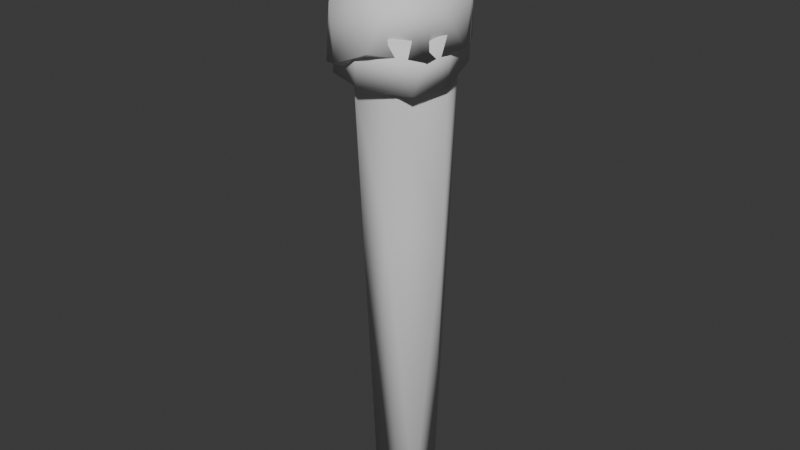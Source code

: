 # Source: torch.blend  (saved by Blender 5.0.119; exported with 4.5.12 LTS)
import bpy
from mathutils import Matrix  # noqa: F401  (used for matrix-valued properties, if any)

bpy.ops.wm.read_factory_settings(use_empty=True)
scene = bpy.context.scene
scene.name = 'Scene'

# ---- collections
col_collection = bpy.data.collections.new('Collection'); scene.collection.children.link(col_collection)

# ---- world
world_world = bpy.data.worlds.new('World'); scene.world = world_world
world_world.use_nodes = True; world_world.node_tree.nodes.clear()
_N = world_world.node_tree.nodes; _L = world_world.node_tree.links
n0 = _N.new('ShaderNodeOutputWorld'); n0.name = 'World Output'; n0.location = (200, 100)
n1 = _N.new('ShaderNodeBackground'); n1.name = 'Background'; n1.location = (-200, 100)
n1.inputs[0].default_value = (0.05088, 0.05088, 0.05088, 1.0)
_L.new(n1.outputs[0], n0.inputs[0])
n0.is_active_output = True
world_world.color = (0.05088, 0.05088, 0.05088)
world_world.sun_shadow_jitter_overblur = 0.0

# ---- meshes
me_cylinder = bpy.data.meshes.new('Cylinder')
me_cylinder.from_pydata([(1.668, 0.3755, -2.454), (0.3528, -1.481, -2.168), (-1.075, 1.956, -2.427), (1.18, -1.79, 4.115), (-0.9408, -1.749, 3.635), (-1.986, 0.04905, 0.9029), (-0.8033, 1.924, 4.033), (-0.002477, 2.346, 9.641), (1.244, 0.5603, 10.61), (1.521, 1.635, 9.679), (2.242, -0.165, 9.567), (0.4939, -1.07, 10.61), (1.423, -1.598, 9.615), (-0.4436, -2.113, 9.594), (-1.191, -0.4487, 10.61), (-2.179, -0.589, 9.622), (-0.517, 1.371, 10.61), (-1.706, 1.53, 9.616), (0.9913, 0.9159, -15.35), (1.084, -0.5935, -15.14), (0.4357, -0.9667, -15.41), (-1.111, -0.4887, -15.35), (-0.7036, 1.178, -15.34)], [], [(3, 1, 0), (6, 9, 2), (9, 8, 10), (12, 11, 13), (13, 11, 14), (6, 7, 9), (13, 4, 3), (17, 6, 5), (22, 2, 18), (18, 0, 19), (1, 20, 19), (2, 5, 6), (1, 3, 4), (10, 3, 0), (11, 12, 10, 8), (14, 16, 17, 15), (15, 13, 14), (11, 8, 16, 14), (7, 17, 16), (20, 21, 22, 18), (0, 9, 10), (3, 10, 12), (3, 12, 13), (13, 15, 4), (15, 17, 5), (17, 7, 6), (8, 9, 7, 16), (19, 20, 18), (21, 20, 1, 4), (18, 2, 9), (18, 9, 0), (19, 0, 1), (22, 21, 5, 2), (4, 15, 21), (15, 5, 21)])
me_cylinder.polygons.foreach_set('use_smooth', [True] * 35)
_uv = me_cylinder.uv_layers.new(name='UVMap')
_uv.uv.foreach_set('vector', [0.3663, 0.2418, 0.3604, 0.4765, 0.2771, 0.4834, 0.169, 0.2432, 0.2525, 0.03206, 0.1622, 0.483, 0.2525, 0.03348, 0.2943, 2.389e-08, 0.3022, 0.03657, 1.695e-08, 0.03501, 0.03813, 8.545e-08, 0.06636, 0.03766, 0.5933, 0.4961, 0.6164, 0.4493, 0.6611, 0.4988, 0.169, 0.2432, 0.1912, 0.03367, 0.2525, 0.03206, 0.06636, 0.03766, 0.07759, 0.2599, 8.44e-09, 0.2392, 0.4468, 0.001313, 0.467, 0.2098, 0.3859, 0.3241, 0.1891, 0.963, 0.1622, 0.483, 0.2525, 0.9622, 0.2525, 0.9628, 0.2771, 0.4834, 0.3024, 0.9553, 0.3604, 0.4765, 0.3246, 0.9669, 0.3024, 0.9553, 0.4614, 0.4493, 0.3859, 0.3241, 0.467, 0.2098, 0.02264, 0.4738, 8.44e-09, 0.2392, 0.07759, 0.2599, 0.3022, 0.03657, 0.3663, 0.2418, 0.2771, 0.4834, 0.6164, 0.4493, 0.5853, 0.4246, 0.6234, 0.3765, 0.6622, 0.4009, 0.6611, 0.4988, 0.7145, 0.4504, 0.7364, 0.4892, 0.6699, 0.5348, 0.1373, 0.04079, 0.06636, 0.03766, 0.103, 0.002981, 0.6164, 0.4493, 0.6622, 0.4009, 0.7145, 0.4504, 0.6611, 0.4988, 0.1912, 0.03367, 0.1373, 0.03775, 0.1811, 4.887e-08, 0.8076, 0.8878, 0.8038, 0.9459, 0.7401, 0.9459, 0.7347, 0.884, 0.2771, 0.4834, 0.2525, 0.03348, 0.3022, 0.03657, 0.3663, 0.2418, 0.3022, 0.03657, 0.3632, 0.03722, 8.44e-09, 0.2392, 1.695e-08, 0.03501, 0.06636, 0.03766, 0.06636, 0.03766, 0.1373, 0.04079, 0.07759, 0.2599, 0.3663, 3.967e-08, 0.4468, 0.001313, 0.3859, 0.3241, 0.1373, 0.03775, 0.1912, 0.03367, 0.169, 0.2432, 0.6622, 0.4009, 0.6954, 0.3765, 0.741, 0.4192, 0.7145, 0.4504, 0.7883, 0.866, 0.8076, 0.8878, 0.7347, 0.884, 0.06173, 0.966, 0.002491, 0.9655, 0.02264, 0.4738, 0.07759, 0.2599, 0.2525, 0.9622, 0.1622, 0.483, 0.2525, 0.03206, 0.2525, 0.9628, 0.2525, 0.03348, 0.2771, 0.4834, 0.3024, 0.9553, 0.2771, 0.4834, 0.3604, 0.4765, 0.43, 0.929, 0.3663, 0.9284, 0.3859, 0.3241, 0.4614, 0.4493, 0.07759, 0.2599, 0.1373, 0.04079, 0.06173, 0.966, 0.3663, 3.967e-08, 0.3859, 0.3241, 0.3663, 0.9284])
me_cylinder.update()
me_cylinder_001 = bpy.data.meshes.new('Cylinder.001')
me_cylinder_001.from_pydata([(1.507, 1.311, -0.3081), (1.921, -0.04138, -0.4675), (1.983, -1.197, -0.4059), (0.5872, -2.312, -0.3362), (-0.3944, -2.233, -0.7414), (-1.596, -1.558, -1.599), (-2.187, -0.3317, -0.413), (-1.445, 1.422, 0.01901), (0.2557, 2.141, -0.3859), (-0.5302, 2.052, 3.536), (0.8588, 1.202, 4.094), (0.7442, 1.945, 3.468), (1.616, 0.2951, 4.04), (1.874, 0.6817, 3.511), (1.424, -1.05, 4.034), (1.926, -1.406, 3.347), (0.003808, -1.789, 4.022), (0.2074, -2.354, 3.461), (-1.284, -1.003, 3.617), (-1.232, -1.821, 2.209), (-1.586, -0.2666, 4.079), (-2.182, -0.5077, 3.259), (-1.339, 0.5637, 4.282), (-1.829, 0.857, 3.814), (-0.5213, 1.401, 4.159)], [], [(13, 10, 12), (17, 16, 19), (21, 18, 20), (23, 20, 22), (11, 0, 8), (0, 13, 1), (15, 3, 2), (3, 17, 4), (21, 6, 5), (23, 7, 6), (7, 9, 8), (24, 10, 11, 9), (4, 5, 6, 7, 8, 0, 1, 2, 3), (12, 14, 15, 13), (13, 11, 10), (14, 16, 17, 15), (24, 9, 23, 22), (19, 16, 18), (21, 19, 18), (23, 21, 20), (24, 22, 20, 18, 16, 14, 12, 10), (15, 2, 1, 13), (9, 11, 8), (11, 13, 0), (19, 5, 4, 17), (15, 17, 3), (19, 21, 5), (21, 23, 6), (7, 23, 9)])
me_cylinder_001.polygons.foreach_set('use_smooth', [True] * 29)
_uv = me_cylinder_001.uv_layers.new(name='UVMap')
_uv.uv.foreach_set('vector', [0.5628, 0.2317, 0.5248, 0.2064, 0.5686, 0.2101, 0.7739, 0.1211, 0.7958, 0.1113, 0.8214, 0.1509, 0.8836, 0.142, 0.8485, 0.1285, 0.8773, 0.1174, 0.9136, 0.09705, 0.8773, 0.1174, 0.8945, 0.08956, 0.4999, 0.2305, 0.5307, 0.3716, 0.4774, 0.3702, 0.5307, 0.3716, 0.5628, 0.2317, 0.5791, 0.3765, 0.4721, 0.4022, 0.5331, 0.5385, 0.467, 0.5416, 0.5331, 0.5385, 0.5447, 0.3974, 0.5619, 0.5533, 0.5123, 0.02881, 0.5067, 0.1652, 0.467, 0.2064, 0.5661, 0.01268, 0.5784, 0.1553, 0.5067, 0.1652, 0.5784, 0.1553, 0.6225, 0.02823, 0.6225, 0.1747, 0.8969, 0.04659, 0.857, 0.01356, 0.8789, 1.081e-08, 0.9136, 0.03237, 0.6217, 0.842, 0.5853, 0.8065, 0.5853, 0.7514, 0.6352, 0.6989, 0.7017, 0.6985, 0.7347, 0.7433, 0.7311, 0.796, 0.7187, 0.8364, 0.6563, 0.856, 0.5686, 0.2101, 0.6028, 0.2064, 0.6239, 0.2334, 0.5628, 0.2317, 0.5628, 0.2317, 0.4999, 0.2305, 0.5248, 0.2064, 0.48, 0.3765, 0.5391, 0.3765, 0.5447, 0.3974, 0.4721, 0.4022, 0.8969, 0.04659, 0.9136, 0.03237, 0.9136, 0.09705, 0.8945, 0.08956, 0.8214, 0.1509, 0.7958, 0.1113, 0.8485, 0.1285, 0.8836, 0.142, 0.8214, 0.1509, 0.8485, 0.1285, 0.5661, 0.01268, 0.5123, 0.02881, 0.5304, -1.368e-09, 0.8969, 0.04659, 0.8945, 0.08956, 0.8773, 0.1174, 0.8485, 0.1285, 0.7958, 0.1113, 0.7809, 0.05377, 0.8131, 0.01521, 0.857, 0.01356, 0.6239, 0.2334, 0.6139, 0.372, 0.5791, 0.3765, 0.5628, 0.2317, 0.467, 0.222, 0.4999, 0.2305, 0.4774, 0.3702, 0.4999, 0.2305, 0.5628, 0.2317, 0.5307, 0.3716, 0.5784, 0.4435, 0.5853, 0.5849, 0.5619, 0.5533, 0.5447, 0.3974, 0.4721, 0.4022, 0.5447, 0.3974, 0.5331, 0.5385, 0.4742, 0.0652, 0.5123, 0.02881, 0.467, 0.2064, 0.5123, 0.02881, 0.5661, 0.01268, 0.5067, 0.1652, 0.5784, 0.1553, 0.5661, 0.01268, 0.6225, 0.02823])
me_cylinder_001.update()
me_cylinder_002 = bpy.data.meshes.new('Cylinder.002')
me_cylinder_002.from_pydata([(0.4193, 2.192, 2.194), (1.584, 1.364, 2.221), (1.934, -0.02717, 1.89), (1.982, -1.022, 2.065), (1.163, -1.956, 2.217), (-0.1262, -2.213, 2.136), (-1.404, -1.691, 1.512), (-2.224, -0.0428, 2.218), (-1.14, 1.839, 2.557), (0.07699, 1.588, -2.228), (1.563, 1.439, -1.473), (2.025, -0.2373, -1.746), (1.487, 0.6147, -2.224), (1.712, -1.564, -1.55), (0.02267, -2.239, -1.583), (0.9837, -1.369, -2.211), (-1.513, -1.608, -2.245), (-1.342, -0.9454, -2.291), (-2.213, -0.1991, -1.485), (-1.606, 1.379, -1.09), (-1.401, 0.6242, -1.972), (0.01529, 2.294, -1.561)], [], [(11, 12, 10), (11, 15, 12), (16, 15, 14), (18, 20, 17), (3, 13, 11), (4, 14, 13), (7, 19, 18), (19, 8, 21), (2, 1, 0, 8, 7, 6, 5, 4, 3), (9, 21, 10, 12), (20, 19, 21, 9), (11, 13, 15), (13, 14, 15), (16, 17, 15), (16, 18, 17), (18, 19, 20), (10, 21, 0, 1), (20, 9, 12, 15, 17), (21, 8, 0), (2, 11, 10, 1), (6, 16, 14, 5), (2, 3, 11), (3, 4, 13), (14, 4, 5), (18, 16, 6, 7), (7, 8, 19)])
me_cylinder_002.polygons.foreach_set('use_smooth', [True] * 26)
_uv = me_cylinder_002.uv_layers.new(name='UVMap')
_uv.uv.foreach_set('vector', [0.6861, 0.6777, 0.6534, 0.6985, 0.6222, 0.6713, 0.758, 0.66, 0.7589, 0.6032, 0.7941, 0.6706, 0.8222, 0.5348, 0.7589, 0.6032, 0.7639, 0.5549, 0.8763, 0.556, 0.8743, 0.5992, 0.8338, 0.5574, 0.7097, 0.5366, 0.7338, 0.6705, 0.6861, 0.6777, 0.7801, 0.3666, 0.8207, 0.5087, 0.7534, 0.5061, 0.8682, 0.3794, 0.9195, 0.4982, 0.8789, 0.5166, 0.9195, 0.4982, 0.9295, 0.3613, 0.9892, 0.5095, 0.6225, 0.09278, 0.6248, 0.03864, 0.661, 7.098e-05, 0.7203, 6.502e-09, 0.7739, 0.06129, 0.7565, 0.1295, 0.7137, 0.1558, 0.6648, 0.1558, 0.6281, 0.1286, 0.8572, 0.6627, 0.8763, 0.6802, 0.8122, 0.6948, 0.7941, 0.6706, 0.9195, 0.5311, 0.9195, 0.4982, 0.9892, 0.5095, 0.9842, 0.5348, 0.758, 0.66, 0.7338, 0.6153, 0.7589, 0.6032, 0.7534, 0.5061, 0.8207, 0.5087, 0.7768, 0.5314, 0.8222, 0.5348, 0.8338, 0.5574, 0.7589, 0.6032, 0.8222, 0.5348, 0.8763, 0.556, 0.8338, 0.5574, 0.8789, 0.5166, 0.9195, 0.4982, 0.9195, 0.5311, 0.6222, 0.6713, 0.5853, 0.682, 0.5853, 0.5416, 0.6199, 0.5348, 0.8743, 0.5992, 0.8572, 0.6627, 0.7941, 0.6706, 0.7589, 0.6032, 0.8338, 0.5574, 0.9892, 0.5095, 0.9295, 0.3613, 0.9892, 0.3694, 0.673, 0.5442, 0.6861, 0.6777, 0.6222, 0.6713, 0.6199, 0.5348, 0.8682, 0.3952, 0.8682, 0.5348, 0.8207, 0.5087, 0.8287, 0.3707, 0.673, 0.5442, 0.7097, 0.5366, 0.6861, 0.6777, 0.741, 0.3718, 0.7801, 0.3666, 0.7534, 0.5061, 0.8207, 0.5087, 0.7801, 0.3666, 0.8287, 0.3707, 0.937, 0.8362, 0.8797, 0.8666, 0.8697, 0.7273, 0.937, 0.6985, 0.8682, 0.3794, 0.9295, 0.3613, 0.9195, 0.4982])
me_cylinder_002.update()
me_cylinder_003 = bpy.data.meshes.new('Cylinder.003')
me_cylinder_003.from_pydata([(0.2371, 2.168, -0.8099), (-0.06399, 1.868, -1.154), (1.214, 1.676, -0.7308), (1.388, 0.9682, 3.358), (0.4243, 2.228, 2.895), (1.134, 1.323, -1.059), (1.88, 0.485, -0.8466), (1.679, -0.6588, 3.191), (1.742, 0.8731, 3.008), (1.677, 0.224, -1.189), (1.924, -1.08, 2.846), (1.816, -1.089, -1.107), (0.6406, -2.229, -0.7143), (0.2929, -1.991, 3.259), (1.329, -1.87, 2.93), (0.2964, -1.904, -1.181), (-0.7707, -2.015, -1.936), (0.09266, -2.256, 2.871), (-0.6462, -1.71, -2.142), (-1.414, -1.594, 1.284), (-1.625, -1.44, -2.341), (-1.392, -1.183, -2.424), (-2.103, -0.4333, 2.824), (-2.195, 0.1993, -0.6221), (-1.8, -0.2946, -1.208), (-1.767, 0.2072, 3.449), (-2.131, 0.2627, 3.069), (-1.028, 1.404, 3.555), (-0.7907, 2.014, -0.6124), (-1.456, 0.9945, -0.807), (-1.288, 1.613, 3.273), (0.3344, 1.843, 3.262)], [], [(4, 31, 3), (6, 5, 2), (6, 11, 9), (10, 7, 14), (26, 22, 25), (23, 29, 24), (0, 1, 28), (28, 4, 0), (4, 2, 0), (8, 6, 2), (10, 11, 6), (14, 12, 11), (12, 17, 16), (16, 19, 20), (22, 23, 20), (30, 28, 23), (15, 12, 16, 18), (8, 4, 3), (6, 9, 5), (8, 3, 7), (10, 8, 7), (11, 12, 15), (14, 7, 13), (17, 14, 13), (18, 16, 20, 21), (17, 13, 19), (24, 21, 20, 23), (1, 0, 2, 5), (25, 27, 30, 26), (31, 4, 30, 27), (23, 28, 29), (28, 1, 29), (21, 24, 29, 1, 5, 9, 11, 15, 18), (3, 31, 27, 25, 22, 19, 13, 7), (4, 8, 2), (6, 8, 10), (10, 14, 11), (14, 17, 12), (16, 17, 19), (19, 22, 20), (22, 26, 23), (26, 30, 23), (28, 30, 4)])
me_cylinder_003.polygons.foreach_set('use_smooth', [True] * 43)
_uv = me_cylinder_003.uv_layers.new(name='UVMap')
_uv.uv.foreach_set('vector', [0.7347, 0.7147, 0.7463, 0.7001, 0.7919, 0.6985, 0.8822, 0.2364, 0.8551, 0.2066, 0.8619, 0.1905, 0.8172, 0.8545, 0.8697, 0.8609, 0.8231, 0.866, 0.7002, 1.0, 0.6804, 0.9928, 0.7241, 0.9735, 0.7382, 0.1805, 0.7127, 0.1879, 0.7331, 0.1659, 0.7382, 0.2197, 0.7644, 0.1994, 0.7455, 0.2468, 0.5769, 0.7444, 0.5641, 0.7577, 0.5381, 0.7392, 0.5381, 0.7392, 0.5769, 0.6067, 0.5769, 0.7444, 0.7347, 0.7147, 0.7667, 0.8503, 0.7352, 0.8508, 0.8007, 0.7124, 0.8172, 0.8545, 0.7667, 0.8503, 0.8697, 0.7153, 0.8697, 0.8609, 0.8172, 0.8545, 0.5155, 0.7659, 0.5288, 0.9037, 0.467, 0.9116, 0.5288, 0.9037, 0.56, 0.7733, 0.56, 0.9533, 0.63, 0.3594, 0.6601, 0.2416, 0.6588, 0.3765, 0.7127, 0.1879, 0.7274, 0.3172, 0.6588, 0.3765, 0.509, 0.596, 0.5381, 0.7392, 0.4714, 0.7419, 0.5295, 0.9214, 0.5288, 0.9037, 0.56, 0.9533, 0.5485, 0.9598, 0.8007, 0.7124, 0.7347, 0.7147, 0.7919, 0.6985, 0.8822, 0.2364, 0.871, 0.2489, 0.8551, 0.2066, 0.8007, 0.7124, 0.7919, 0.6985, 0.8515, 0.7025, 0.8697, 0.7153, 0.8007, 0.7124, 0.8515, 0.7025, 0.467, 0.9116, 0.5288, 0.9037, 0.5295, 0.9214, 0.7241, 0.9735, 0.6804, 0.9928, 0.7195, 0.9343, 0.56, 0.7733, 0.5155, 0.7659, 0.5497, 0.7577, 0.7746, 0.3144, 0.7716, 0.3213, 0.7382, 0.3024, 0.7462, 0.2961, 0.6239, 0.1798, 0.632, 0.1659, 0.6601, 0.2416, 0.7455, 0.2468, 0.7462, 0.2961, 0.7382, 0.3024, 0.7382, 0.2197, 0.8124, 0.1824, 0.8272, 0.1693, 0.8619, 0.1905, 0.8551, 0.2066, 0.6303, 0.8709, 0.5907, 0.9046, 0.5853, 0.8967, 0.6308, 0.8585, 0.5695, 0.5931, 0.5769, 0.6067, 0.509, 0.596, 0.516, 0.5849, 0.4714, 0.7419, 0.5381, 0.7392, 0.5055, 0.7475, 0.7921, 0.1659, 0.8124, 0.1824, 0.7644, 0.1994, 0.7462, 0.2961, 0.7455, 0.2468, 0.7644, 0.1994, 0.8124, 0.1824, 0.8551, 0.2066, 0.871, 0.2489, 0.8742, 0.2932, 0.8175, 0.3132, 0.7746, 0.3144, 0.62, 0.991, 0.5853, 0.9575, 0.5907, 0.9046, 0.6303, 0.8709, 0.6581, 0.856, 0.7195, 0.8773, 0.7195, 0.9343, 0.6804, 0.9928, 0.7347, 0.7147, 0.8007, 0.7124, 0.7667, 0.8503, 0.8172, 0.8545, 0.8007, 0.7124, 0.8697, 0.7153, 0.4798, 0.7652, 0.5155, 0.7659, 0.467, 0.9116, 0.5155, 0.7659, 0.56, 0.7733, 0.5288, 0.9037, 0.63, 0.3594, 0.6239, 0.1798, 0.6601, 0.2416, 0.6601, 0.2416, 0.7127, 0.1879, 0.6588, 0.3765, 0.7127, 0.1879, 0.7382, 0.1805, 0.7274, 0.3172, 0.467, 0.6049, 0.509, 0.596, 0.4714, 0.7419, 0.5381, 0.7392, 0.509, 0.596, 0.5769, 0.6067])
me_cylinder_003.update()

# ---- objects
ob_cylinder = bpy.data.objects.new('Cylinder', me_cylinder)
ob_cylinder_001 = bpy.data.objects.new('Cylinder.001', me_cylinder_001)
ob_cylinder_002 = bpy.data.objects.new('Cylinder.002', me_cylinder_002)
ob_cylinder_003 = bpy.data.objects.new('Cylinder.003', me_cylinder_003)

# ---- transforms, parenting, visibility, modifiers, constraints
ob_cylinder.location = (0.0, 0.0, 0.0)
ob_cylinder.scale = (0.02421, 0.02421, 0.02421)
ob_cylinder_001.location = (0.0009814, -0.002675, 0.1499)
ob_cylinder_001.rotation_euler = (-0.1185, -0.0, 0.0)
ob_cylinder_001.scale = (0.02826, 0.02826, 0.01389)
ob_cylinder_002.location = (0.0009814, -0.002675, 0.1283)
ob_cylinder_002.rotation_euler = (0.1052, 0.1296, 0.0)
ob_cylinder_002.scale = (0.02826, 0.02826, 0.01389)
ob_cylinder_003.location = (0.0009814, -0.002675, 0.1421)
ob_cylinder_003.rotation_euler = (-0.07088, -0.0122, -0.02286)
ob_cylinder_003.scale = (0.03099, 0.03099, 0.01523)

# ---- collection membership
col_collection.objects.link(ob_cylinder)
col_collection.objects.link(ob_cylinder_001)
col_collection.objects.link(ob_cylinder_002)
col_collection.objects.link(ob_cylinder_003)

# ---- scene / render settings (as saved in the file)
scene.frame_start = 1; scene.frame_end = 250; scene.frame_set(1)
scene.render.engine = 'BLENDER_EEVEE_NEXT'
scene.render.bake_bias = 0.0
scene.render.bake_samples = 0
scene.cycles.sampling_pattern = 'TABULATED_SOBOL'
scene.eevee.use_volume_custom_range = False
bpy.context.view_layer.update()

# ---- added for rendering (the .blend has no active camera and no usable light): camera, sun
cam_auto = bpy.data.cameras.new('AutoCamera')
cam_auto.lens = 50.0
cam_auto.sensor_width = 36.0
cam_auto.clip_end = 1000.0
ob_auto_camera = bpy.data.objects.new('AutoCamera', cam_auto)
scene.collection.objects.link(ob_auto_camera)
ob_auto_camera.location = (0.608094, -0.73577, 0.430839)
ob_auto_camera.rotation_euler = (1.09748, -7.21219e-08, 0.694738)
scene.camera = ob_auto_camera
light_auto_sun = bpy.data.lights.new('AutoSun', 'SUN')
light_auto_sun.energy = 3.0
light_auto_sun.angle = 0.0523599
ob_auto_sun = bpy.data.objects.new('AutoSun', light_auto_sun)
scene.collection.objects.link(ob_auto_sun)
ob_auto_sun.rotation_euler = (0.872665, 0.174533, 0.523599)
bpy.context.view_layer.update()
